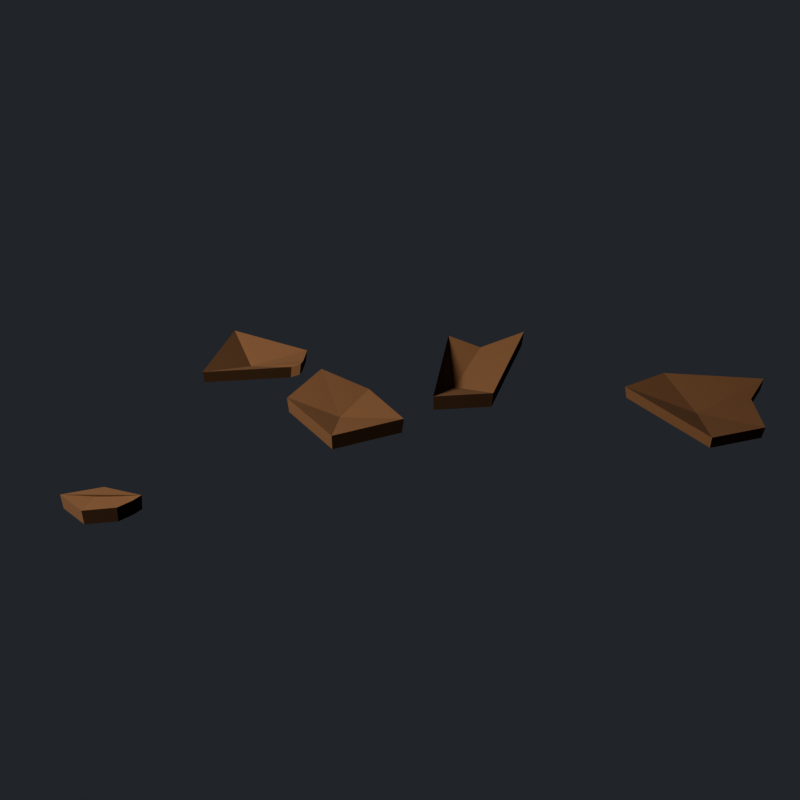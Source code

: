 # Source: desert_debris_1.blend  (saved by Blender 5.4.6; exported with 4.5.12 LTS)
import bpy
from mathutils import Matrix  # noqa: F401  (used for matrix-valued properties, if any)

bpy.ops.wm.read_factory_settings(use_empty=True)
scene = bpy.context.scene
scene.name = 'DesertDebrisAsset'

# ---- collections
col_stubby_desertdebris = bpy.data.collections.new('STUBBY_DesertDebris'); scene.collection.children.link(col_stubby_desertdebris)

# ---- materials (node trees are filled in below, after node groups)
mat_desertdebris_mudplate = bpy.data.materials.new('DesertDebris_MudPlate')
mat_desertdebris_mudplate.diffuse_color = (0.1022, 0.05781, 0.0331, 1.0)
mat_desertdebris_sprout = bpy.data.materials.new('DesertDebris_Sprout')
mat_desertdebris_sprout.diffuse_color = (0.159, 0.3231, 0.03434, 1.0)

# ---- material node trees
mat_desertdebris_mudplate.use_nodes = True; mat_desertdebris_mudplate.node_tree.nodes.clear()
_N = mat_desertdebris_mudplate.node_tree.nodes; _L = mat_desertdebris_mudplate.node_tree.links
n0 = _N.new('ShaderNodeBsdfPrincipled'); n0.name = 'Principled BSDF'; n0.location = (-200, 100)
n0.inputs[0].default_value = (0.1022, 0.05781, 0.0331, 1.0)
n0.inputs[2].default_value = 0.92
n0.inputs[10].default_value = 0.005
n1 = _N.new('ShaderNodeOutputMaterial'); n1.name = 'Material Output'; n1.location = (200, 100)
_L.new(n0.outputs[0], n1.inputs[0])
n1.is_active_output = True
mat_desertdebris_sprout.use_nodes = True; mat_desertdebris_sprout.node_tree.nodes.clear()
_N = mat_desertdebris_sprout.node_tree.nodes; _L = mat_desertdebris_sprout.node_tree.links
n0 = _N.new('ShaderNodeBsdfPrincipled'); n0.name = 'Principled BSDF'; n0.location = (-200, 100)
n0.inputs[0].default_value = (0.159, 0.3231, 0.03434, 1.0)
n0.inputs[2].default_value = 0.75
n0.inputs[10].default_value = 0.005
n1 = _N.new('ShaderNodeOutputMaterial'); n1.name = 'Material Output'; n1.location = (200, 100)
_L.new(n0.outputs[0], n1.inputs[0])
n1.is_active_output = True

# ---- world
world_desertdebris_previewworld = bpy.data.worlds.new('DesertDebris_PreviewWorld'); scene.world = world_desertdebris_previewworld
world_desertdebris_previewworld.use_nodes = True; world_desertdebris_previewworld.node_tree.nodes.clear()
_N = world_desertdebris_previewworld.node_tree.nodes; _L = world_desertdebris_previewworld.node_tree.links
n0 = _N.new('ShaderNodeBackground'); n0.name = 'Background'; n0.location = (-200, 100)
n0.inputs[0].default_value = (0.05, 0.055, 0.065, 1.0)
n0.inputs[1].default_value = 0.6
n1 = _N.new('ShaderNodeOutputWorld'); n1.name = 'World Output'; n1.location = (200, 100)
_L.new(n0.outputs[0], n1.inputs[0])
n1.is_active_output = True
world_desertdebris_previewworld.sun_shadow_jitter_overblur = 0.0

# ---- cameras
cam_desertdebris_previewcamera = bpy.data.cameras.new('DesertDebris_PreviewCamera')

# ---- lights
light_desertdebris_previewkey = bpy.data.lights.new('DesertDebris_PreviewKey', 'AREA')
light_desertdebris_previewkey.color = (1.0, 0.82, 0.62)
light_desertdebris_previewkey.energy = 180.0
light_desertdebris_previewkey.size = 1.2

# ---- meshes
me_desertdebris_plates = bpy.data.meshes.new('DesertDebris_Plates')
me_desertdebris_plates.from_pydata([(0.05226, -0.08732, 0.06185), (-0.08074, 0.01757, 0.04914), (-0.198, 0.02311, 0.06796), (-0.2091, -0.09397, 0.05278), (-0.2089, -0.09947, 0.05279), (-0.05239, -0.1896, 0.04858), (0.04799, -0.0874, 0.02996), (-0.08103, 0.01433, 0.01725), (-0.1948, 0.01972, 0.03607), (-0.2056, -0.09385, 0.02089), (-0.2053, -0.09919, 0.0209), (-0.05353, -0.1866, 0.01669), (-0.09021, -0.09017, 0.03189), (0.6386, 0.3438, 0.04098), (0.649, 0.4118, 0.05999), (0.4484, 0.37, 0.04787), (0.3941, 0.2649, 0.05018), (0.6041, 0.1367, 0.04542), (0.689, 0.2185, 0.04859), (0.6358, 0.3414, 0.01605), (0.6459, 0.4073, 0.03506), (0.4513, 0.3668, 0.02293), (0.3987, 0.2648, 0.02525), (0.6024, 0.1405, 0.02049), (0.6847, 0.2198, 0.02366), (0.5473, 0.2626, 0.02493), (-0.3874, -0.575, 0.03898), (-0.311, -0.6059, 0.04512), (-0.2627, -0.5706, 0.0451), (-0.2551, -0.5386, 0.04278), (-0.2529, -0.5156, 0.04217), (-0.3861, -0.573, 0.008873), (-0.312, -0.603, 0.01501), (-0.2651, -0.5688, 0.015), (-0.2578, -0.5377, 0.01267), (-0.2556, -0.5154, 0.01207), (-0.3444, -0.5091, 0.03011), (-0.265, 0.06056, 0.05745), (-0.2845, 0.109, 0.05731), (-0.4871, 0.124, 0.05915), (-0.4174, -0.09929, 0.06571), (-0.2801, 0.03448, 0.04955), (-0.2563, 0.0351, 0.06103), (-0.2687, 0.05992, 0.03166), (-0.2876, 0.1069, 0.03152), (-0.4842, 0.1215, 0.03336), (-0.4166, -0.09513, 0.03992), (-0.2834, 0.03463, 0.02377), (-0.2603, 0.03523, 0.03524), (-0.3892, 0.03941, 0.02579), (0.1532, 0.2973, 0.115), (0.06559, 0.2648, 0.07267), (-0.01163, 0.2644, 0.08537), (0.07173, 0.006352, 0.07201), (0.1703, 0.08375, 0.06654), (0.1505, 0.2925, 0.08249), (0.06549, 0.2609, 0.04016), (-0.00942, 0.2606, 0.05286), (0.07144, 0.01021, 0.03951), (0.167, 0.08528, 0.03404), (0.06214, 0.1349, 0.0325)], [], [(12, 0, 1), (1, 0, 6, 7), (12, 1, 2), (2, 1, 7, 8), (12, 2, 3), (3, 2, 8, 9), (12, 3, 4), (4, 3, 9, 10), (12, 4, 5), (5, 4, 10, 11), (12, 5, 0), (0, 5, 11, 6), (25, 13, 14), (14, 13, 19, 20), (25, 14, 15), (15, 14, 20, 21), (25, 15, 16), (16, 15, 21, 22), (25, 16, 17), (17, 16, 22, 23), (25, 17, 18), (18, 17, 23, 24), (25, 18, 13), (13, 18, 24, 19), (36, 26, 27), (27, 26, 31, 32), (36, 27, 28), (28, 27, 32, 33), (36, 28, 29), (29, 28, 33, 34), (36, 29, 30), (30, 29, 34, 35), (36, 30, 26), (26, 30, 35, 31), (49, 37, 38), (38, 37, 43, 44), (49, 38, 39), (39, 38, 44, 45), (49, 39, 40), (40, 39, 45, 46), (49, 40, 41), (41, 40, 46, 47), (49, 41, 42), (42, 41, 47, 48), (49, 42, 37), (37, 42, 48, 43), (60, 50, 51), (51, 50, 55, 56), (60, 51, 52), (52, 51, 56, 57), (60, 52, 53), (53, 52, 57, 58), (60, 53, 54), (54, 53, 58, 59), (60, 54, 50), (50, 54, 59, 55)])
me_desertdebris_plates.materials.append(mat_desertdebris_mudplate)
me_desertdebris_plates.update()
me_desertdebris_sprout_0 = bpy.data.meshes.new('DesertDebris_Sprout_0')
me_desertdebris_sprout_0.from_pydata([(-0.001077, 0.01198, 0.0), (0.001077, -0.01198, 0.0), (0.0147, 0.01004, 0.04053), (0.01625, -0.007262, 0.04053), (0.04124, 0.00907, 0.08106), (0.04219, -0.001574, 0.08106), (0.07854, 0.009065, 0.1216), (0.0789, 0.005081, 0.1216), (0.009301, -0.005349, 0.0), (-0.009301, 0.005349, 0.0), (-0.005475, -0.0252, 0.06412), (-0.01903, -0.01741, 0.06412), (-0.02877, -0.05988, 0.1282), (-0.03729, -0.05499, 0.1282), (-0.0606, -0.1094, 0.1924), (-0.06407, -0.1074, 0.1924), (0.004369, -0.01068, 0.0), (-0.004369, 0.01068, 0.0), (-0.01253, -0.01416, 0.04424), (-0.01886, 0.001314, 0.04424), (-0.04034, -0.0221, 0.08847), (-0.04427, -0.01252, 0.08847), (-0.07908, -0.03452, 0.1327), (-0.08059, -0.03082, 0.1327), (0.01092, -0.00059, 0.0), (-0.01092, 0.00059, 0.0), (0.00735, -0.01152, 0.02896), (-0.008547, -0.01066, 0.02896), (0.003359, -0.03015, 0.05793), (-0.006587, -0.02962, 0.05793), (-0.001049, -0.05651, 0.08689), (-0.005043, -0.05629, 0.08689)], [], [(0, 1, 3, 2), (2, 3, 5, 4), (4, 5, 7, 6), (8, 9, 11, 10), (10, 11, 13, 12), (12, 13, 15, 14), (16, 17, 19, 18), (18, 19, 21, 20), (20, 21, 23, 22), (24, 25, 27, 26), (26, 27, 29, 28), (28, 29, 31, 30)])
me_desertdebris_sprout_0.materials.append(mat_desertdebris_sprout)
me_desertdebris_sprout_0.update()
me_desertdebris_sprout_1 = bpy.data.meshes.new('DesertDebris_Sprout_1')
me_desertdebris_sprout_1.from_pydata([(-0.009827, 0.005352, 0.0), (0.009827, -0.005352, 0.0), (-0.001739, 0.0138, 0.02944), (0.01254, 0.006025, 0.02944), (0.01011, 0.02914, 0.05889), (0.019, 0.0243, 0.05889), (0.02571, 0.05138, 0.08833), (0.02922, 0.04947, 0.08833), (0.007833, 0.01066, 0.0), (-0.007833, -0.01066, 0.0), (0.02601, -0.007337, 0.066), (0.01477, -0.02263, 0.066), (0.05836, -0.03576, 0.132), (0.05156, -0.04501, 0.132), (0.1049, -0.0746, 0.198), (0.1025, -0.07782, 0.198)], [], [(0, 1, 3, 2), (2, 3, 5, 4), (4, 5, 7, 6), (8, 9, 11, 10), (10, 11, 13, 12), (12, 13, 15, 14)])
me_desertdebris_sprout_1.materials.append(mat_desertdebris_sprout)
me_desertdebris_sprout_1.update()
me_desertdebris_sprout_2 = bpy.data.meshes.new('DesertDebris_Sprout_2')
me_desertdebris_sprout_2.from_pydata([(0.007533, 0.01211, 0.0), (-0.007533, -0.01211, 0.0), (0.02029, -0.0006372, 0.04583), (0.009544, -0.01792, 0.04583), (0.04343, -0.01984, 0.09166), (0.037, -0.03018, 0.09166), (0.07694, -0.0455, 0.1375), (0.07483, -0.0489, 0.1375), (0.006065, 0.008287, 0.0), (-0.006065, -0.008287, 0.0), (0.01721, -0.003287, 0.0413), (0.008337, -0.01541, 0.0413), (0.03724, -0.02137, 0.08259), (0.03162, -0.02904, 0.08259), (0.06616, -0.04595, 0.1239), (0.0638, -0.04918, 0.1239), (-0.008754, -0.008093, 0.0), (0.008754, 0.008093, 0.0), (-0.02131, 0.01036, 0.05758), (-0.008657, 0.02205, 0.05758), (-0.04429, 0.04008, 0.1152), (-0.03649, 0.04729, 0.1152), (-0.07769, 0.08108, 0.1727), (-0.07475, 0.0838, 0.1727), (0.005857, 0.008343, 0.0), (-0.005857, -0.008343, 0.0), (0.01864, -0.003966, 0.04574), (0.01006, -0.01618, 0.04574), (0.0414, -0.02328, 0.09148), (0.03597, -0.03103, 0.09148), (0.07415, -0.04961, 0.1372), (0.07185, -0.05288, 0.1372)], [], [(0, 1, 3, 2), (2, 3, 5, 4), (4, 5, 7, 6), (8, 9, 11, 10), (10, 11, 13, 12), (12, 13, 15, 14), (16, 17, 19, 18), (18, 19, 21, 20), (20, 21, 23, 22), (24, 25, 27, 26), (26, 27, 29, 28), (28, 29, 31, 30)])
me_desertdebris_sprout_2.materials.append(mat_desertdebris_sprout)
me_desertdebris_sprout_2.update()
me_desertdebris_sprout_3 = bpy.data.meshes.new('DesertDebris_Sprout_3')
me_desertdebris_sprout_3.from_pydata([(0.008834, -0.003803, 0.0), (-0.008834, 0.003803, 0.0), (-0.003325, -0.02562, 0.06483), (-0.01633, -0.02003, 0.06483), (-0.02232, -0.06332, 0.1297), (-0.03066, -0.05973, 0.1297), (-0.04815, -0.1169, 0.1945), (-0.05182, -0.1153, 0.1945), (0.007639, -0.01144, 0.0), (-0.007639, 0.01144, 0.0), (-0.01125, -0.01934, 0.05242), (-0.02218, -0.002974, 0.05242), (-0.04176, -0.035, 0.1048), (-0.04834, -0.02515, 0.1048), (-0.08391, -0.05842, 0.1573), (-0.08613, -0.05509, 0.1573), (0.005827, -0.009947, 0.0), (-0.005827, 0.009947, 0.0), (-0.008001, -0.01437, 0.03695), (-0.01644, 4.608e-05, 0.03695), (-0.03033, -0.02377, 0.07391), (-0.03557, -0.01484, 0.07391), (-0.06117, -0.03815, 0.1109), (-0.06319, -0.0347, 0.1109)], [], [(0, 1, 3, 2), (2, 3, 5, 4), (4, 5, 7, 6), (8, 9, 11, 10), (10, 11, 13, 12), (12, 13, 15, 14), (16, 17, 19, 18), (18, 19, 21, 20), (20, 21, 23, 22)])
me_desertdebris_sprout_3.materials.append(mat_desertdebris_sprout)
me_desertdebris_sprout_3.update()
me_desertdebris_sprout_4 = bpy.data.meshes.new('DesertDebris_Sprout_4')
me_desertdebris_sprout_4.from_pydata([(-0.007665, -0.01014, 0.0), (0.007665, 0.01014, 0.0), (-0.01595, 0.0006019, 0.03413), (-0.004925, 0.01518, 0.03413), (-0.03149, 0.01683, 0.06827), (-0.02478, 0.02572, 0.06827), (-0.0543, 0.03855, 0.1024), (-0.05189, 0.04174, 0.1024), (0.009836, 0.002273, 0.0), (-0.009836, -0.002273, 0.0), (0.009757, -0.009368, 0.02954), (-0.004657, -0.0127, 0.02954), (0.01145, -0.02869, 0.05908), (0.002296, -0.0308, 0.05908), (0.01492, -0.05568, 0.08863), (0.01102, -0.05658, 0.08863)], [], [(0, 1, 3, 2), (2, 3, 5, 4), (4, 5, 7, 6), (8, 9, 11, 10), (10, 11, 13, 12), (12, 13, 15, 14)])
me_desertdebris_sprout_4.materials.append(mat_desertdebris_sprout)
me_desertdebris_sprout_4.update()
me_desertdebris_sprout_5 = bpy.data.meshes.new('DesertDebris_Sprout_5')
me_desertdebris_sprout_5.from_pydata([(-0.000398, -0.01032, 0.0), (0.000398, 0.01032, 0.0), (-0.01387, -0.007024, 0.03545), (-0.01329, 0.008072, 0.03545), (-0.03679, -0.003362, 0.0709), (-0.03642, 0.006185, 0.0709), (-0.06916, 0.0006648, 0.1064), (-0.069, 0.004662, 0.1064), (-0.01194, 0.005262, 0.0), (0.01194, -0.005262, 0.0), (-0.002113, 0.01843, 0.04178), (0.01503, 0.01088, 0.04178), (0.01221, 0.0418, 0.08356), (0.02261, 0.03721, 0.08356), (0.03102, 0.07536, 0.1253), (0.03468, 0.07375, 0.1253), (0.004037, -0.01241, 0.0), (-0.004037, 0.01241, 0.0), (-0.007497, -0.01229, 0.02851), (-0.01329, 0.00553, 0.02851), (-0.02626, -0.01452, 0.05703), (-0.02978, -0.003705, 0.05703), (-0.05226, -0.0191, 0.08554), (-0.0535, -0.01529, 0.08554)], [], [(0, 1, 3, 2), (2, 3, 5, 4), (4, 5, 7, 6), (8, 9, 11, 10), (10, 11, 13, 12), (12, 13, 15, 14), (16, 17, 19, 18), (18, 19, 21, 20), (20, 21, 23, 22)])
me_desertdebris_sprout_5.materials.append(mat_desertdebris_sprout)
me_desertdebris_sprout_5.update()

# ---- objects
ob_desertdebris_previewkey = bpy.data.objects.new('DesertDebris_PreviewKey', light_desertdebris_previewkey)
ob_desertdebris_previewcamera = bpy.data.objects.new('DesertDebris_PreviewCamera', cam_desertdebris_previewcamera)
ob_desertdebris_root = bpy.data.objects.new('DesertDebris_Root', None)
ob_desertdebris_plates = bpy.data.objects.new('DesertDebris_Plates', me_desertdebris_plates)
ob_bloom_0 = bpy.data.objects.new('Bloom_0', None)
ob_desertdebris_sprout_0 = bpy.data.objects.new('DesertDebris_Sprout_0', me_desertdebris_sprout_0)
ob_bloom_1 = bpy.data.objects.new('Bloom_1', None)
ob_desertdebris_sprout_1 = bpy.data.objects.new('DesertDebris_Sprout_1', me_desertdebris_sprout_1)
ob_bloom_2 = bpy.data.objects.new('Bloom_2', None)
ob_desertdebris_sprout_2 = bpy.data.objects.new('DesertDebris_Sprout_2', me_desertdebris_sprout_2)
ob_bloom_3 = bpy.data.objects.new('Bloom_3', None)
ob_desertdebris_sprout_3 = bpy.data.objects.new('DesertDebris_Sprout_3', me_desertdebris_sprout_3)
ob_bloom_4 = bpy.data.objects.new('Bloom_4', None)
ob_desertdebris_sprout_4 = bpy.data.objects.new('DesertDebris_Sprout_4', me_desertdebris_sprout_4)
ob_bloom_5 = bpy.data.objects.new('Bloom_5', None)
ob_desertdebris_sprout_5 = bpy.data.objects.new('DesertDebris_Sprout_5', me_desertdebris_sprout_5)

# ---- transforms, parenting, visibility, modifiers, constraints
ob_desertdebris_previewkey.location = (-1.4, -1.9, 2.1)
ob_desertdebris_previewkey.rotation_euler = (1.067, 2.741e-08, -0.635)
ob_desertdebris_previewcamera.location = (0.9, -1.8, 1.1)
ob_desertdebris_previewcamera.rotation_euler = (1.09, 5.076e-08, 0.4636)
ob_desertdebris_root.location = (0.0, 0.0, 0.0)
ob_desertdebris_plates.parent = ob_desertdebris_root
ob_desertdebris_plates.location = (0.0, 0.0, 0.0)
ob_bloom_0.parent = ob_desertdebris_root
ob_bloom_0.location = (-0.1116, 0.5869, 0.0)
ob_bloom_0.scale = (0.0, 0.0, 0.0)
ob_bloom_0.empty_display_size = 0.1
ob_desertdebris_sprout_0.parent = ob_bloom_0
ob_desertdebris_sprout_0.location = (0.0, 0.0, 0.0)
ob_desertdebris_sprout_0.hide_render = True
ob_bloom_1.parent = ob_desertdebris_root
ob_bloom_1.location = (0.424, 0.1901, 0.0)
ob_bloom_1.scale = (0.0, 0.0, 0.0)
ob_bloom_1.empty_display_size = 0.1
ob_desertdebris_sprout_1.parent = ob_bloom_1
ob_desertdebris_sprout_1.location = (0.0, 0.0, 0.0)
ob_desertdebris_sprout_1.hide_render = True
ob_bloom_2.parent = ob_desertdebris_root
ob_bloom_2.location = (-0.02523, -0.2973, 0.0)
ob_bloom_2.scale = (0.0, 0.0, 0.0)
ob_bloom_2.empty_display_size = 0.1
ob_desertdebris_sprout_2.parent = ob_bloom_2
ob_desertdebris_sprout_2.location = (0.0, 0.0, 0.0)
ob_desertdebris_sprout_2.hide_render = True
ob_bloom_3.parent = ob_desertdebris_root
ob_bloom_3.location = (0.1061, -0.4328, 0.0)
ob_bloom_3.scale = (0.0, 0.0, 0.0)
ob_bloom_3.empty_display_size = 0.1
ob_desertdebris_sprout_3.parent = ob_bloom_3
ob_desertdebris_sprout_3.location = (0.0, 0.0, 0.0)
ob_desertdebris_sprout_3.hide_render = True
ob_bloom_4.parent = ob_desertdebris_root
ob_bloom_4.location = (0.5505, 0.4867, 0.0)
ob_bloom_4.scale = (0.0, 0.0, 0.0)
ob_bloom_4.empty_display_size = 0.1
ob_desertdebris_sprout_4.parent = ob_bloom_4
ob_desertdebris_sprout_4.location = (0.0, 0.0, 0.0)
ob_desertdebris_sprout_4.hide_render = True
ob_bloom_5.parent = ob_desertdebris_root
ob_bloom_5.location = (-0.2624, -0.2352, 0.0)
ob_bloom_5.scale = (0.0, 0.0, 0.0)
ob_bloom_5.empty_display_size = 0.1
ob_desertdebris_sprout_5.parent = ob_bloom_5
ob_desertdebris_sprout_5.location = (0.0, 0.0, 0.0)
ob_desertdebris_sprout_5.hide_render = True

# ---- collection membership
scene.collection.objects.link(ob_desertdebris_previewkey)
scene.collection.objects.link(ob_desertdebris_previewcamera)
col_stubby_desertdebris.objects.link(ob_desertdebris_root)
col_stubby_desertdebris.objects.link(ob_desertdebris_plates)
col_stubby_desertdebris.objects.link(ob_bloom_0)
col_stubby_desertdebris.objects.link(ob_desertdebris_sprout_0)
col_stubby_desertdebris.objects.link(ob_bloom_1)
col_stubby_desertdebris.objects.link(ob_desertdebris_sprout_1)
col_stubby_desertdebris.objects.link(ob_bloom_2)
col_stubby_desertdebris.objects.link(ob_desertdebris_sprout_2)
col_stubby_desertdebris.objects.link(ob_bloom_3)
col_stubby_desertdebris.objects.link(ob_desertdebris_sprout_3)
col_stubby_desertdebris.objects.link(ob_bloom_4)
col_stubby_desertdebris.objects.link(ob_desertdebris_sprout_4)
col_stubby_desertdebris.objects.link(ob_bloom_5)
col_stubby_desertdebris.objects.link(ob_desertdebris_sprout_5)

# ---- scene / render settings (as saved in the file)
scene.camera = ob_desertdebris_previewcamera
scene.frame_start = 1; scene.frame_end = 250; scene.frame_set(1)
scene.render.engine = 'CYCLES'
scene.render.image_settings.exr_codec = 'NONE'
scene.render.resolution_x = 768
scene.render.resolution_y = 768
scene.render.use_bake_clear = False
scene.render.bake_margin = 0
scene.render.bake_bias = 0.0
scene.render.bake_samples = 0
scene.render.simplify_subdivision_render = 0
scene.render.simplify_child_particles_render = 0.0
scene.render.compositor_device = 'GPU'
scene.cycles.samples = 48
scene.eevee.use_volume_custom_range = False
scene.eevee.gtao_distance = 0.0
scene.eevee.use_fast_gi = False
scene.eevee.fast_gi_thickness_near = 0.1
scene.eevee.fast_gi_thickness_far = 0.0
scene.eevee.ray_tracing_options.screen_trace_thickness = 0.1
scene.view_settings.look = 'AgX - Medium High Contrast'
bpy.context.view_layer.update()
